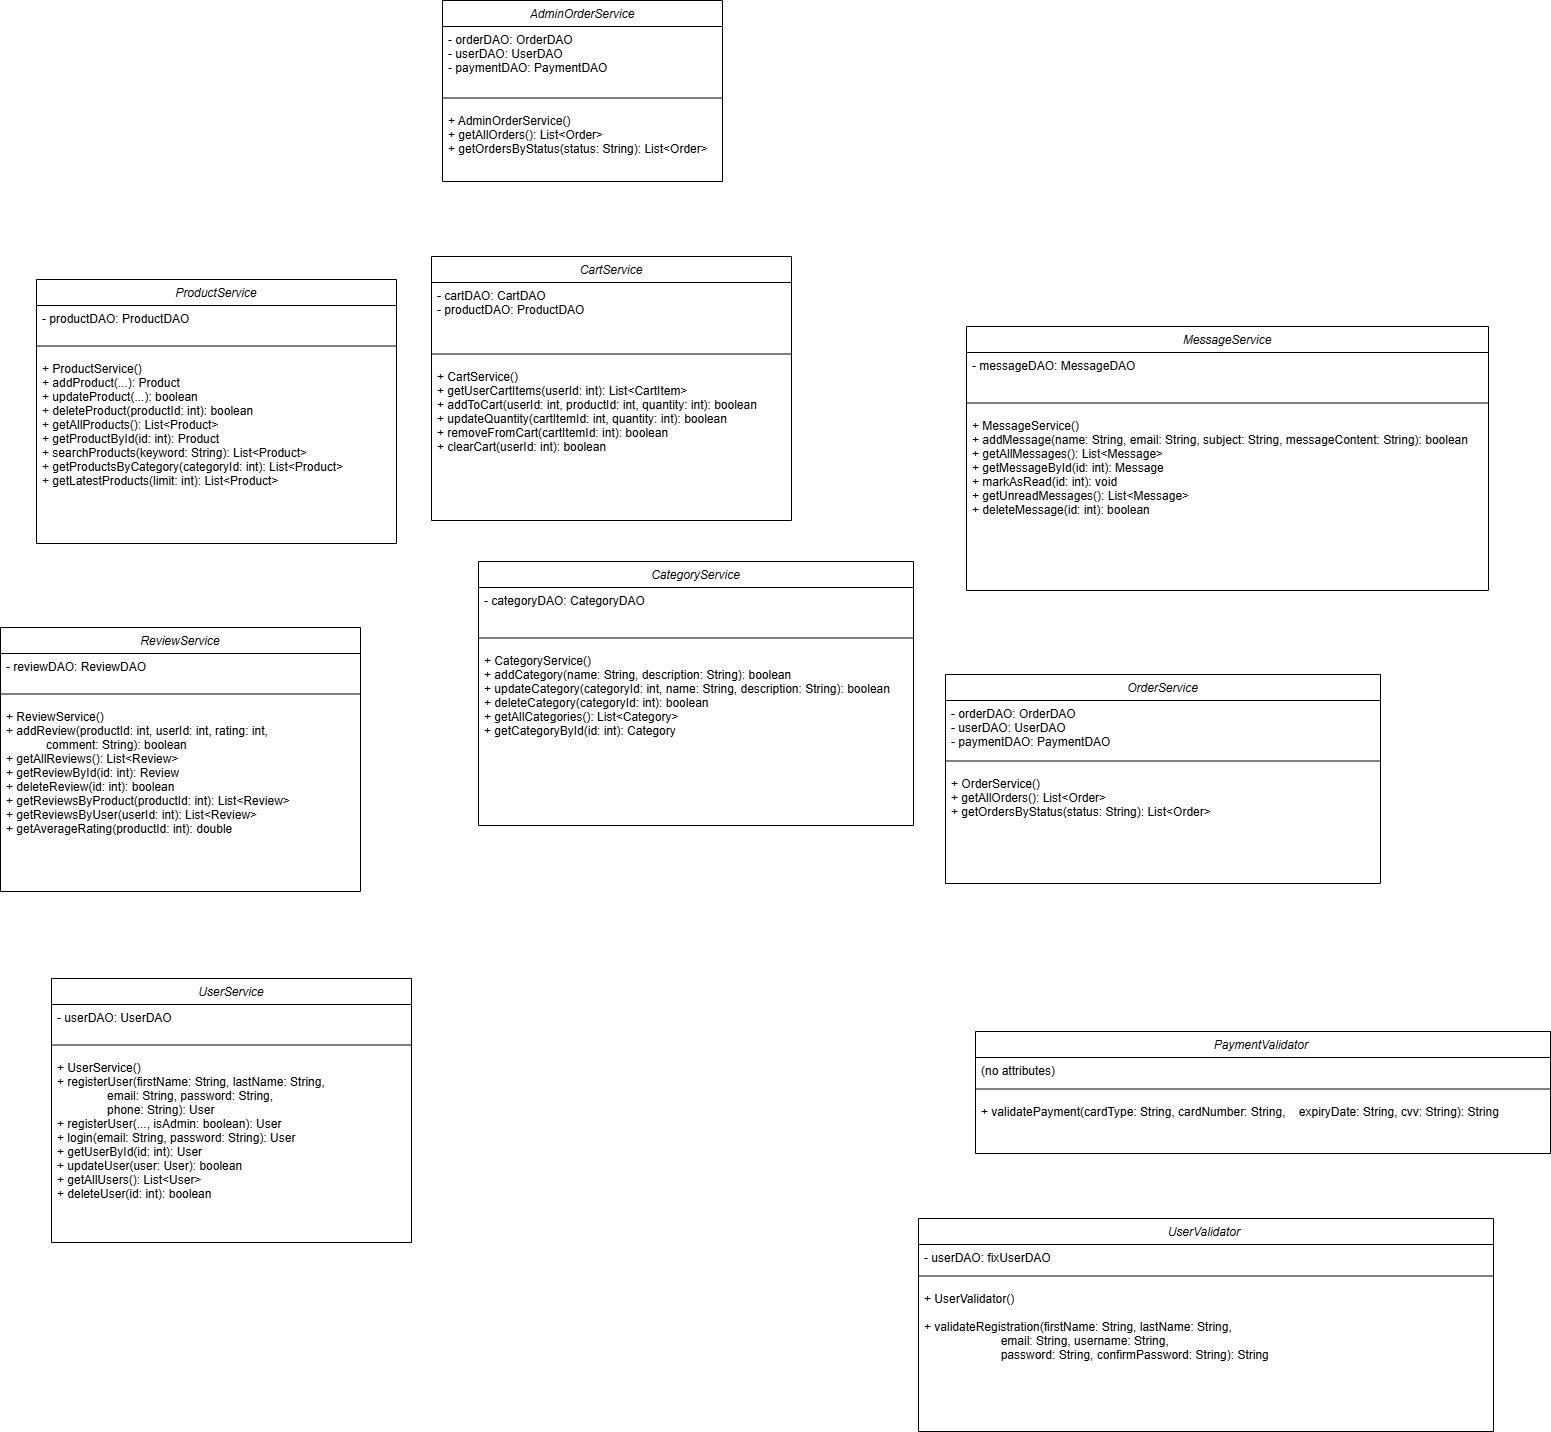

The diagram above was exported from draw.io. Its source (the exported page's mxGraphModel, read from the mxfile embedded in the PNG):
<mxGraphModel dx="967" dy="732" grid="0" gridSize="10" guides="1" tooltips="1" connect="1" arrows="1" fold="1" page="0" pageScale="1" pageWidth="827" pageHeight="1169" math="0" shadow="0">
  <root>
    <mxCell id="0" />
    <mxCell id="1" parent="0" />
    <mxCell id="VjlDtEjhxGxCTwvkPkEc-1" value="AdminOrderService" style="swimlane;fontStyle=2;align=center;verticalAlign=top;childLayout=stackLayout;horizontal=1;startSize=26;horizontalStack=0;resizeParent=1;resizeLast=0;collapsible=1;marginBottom=0;rounded=0;shadow=0;strokeWidth=1;" vertex="1" parent="1">
      <mxGeometry x="879" y="26" width="280" height="181" as="geometry">
        <mxRectangle x="230" y="140" width="160" height="26" as="alternateBounds" />
      </mxGeometry>
    </mxCell>
    <mxCell id="VjlDtEjhxGxCTwvkPkEc-2" value="- orderDAO: OrderDAO  &#10;- userDAO: UserDAO  &#10;- paymentDAO: PaymentDAO  " style="text;align=left;verticalAlign=top;spacingLeft=4;spacingRight=4;overflow=hidden;rotatable=0;points=[[0,0.5],[1,0.5]];portConstraint=eastwest;rounded=0;shadow=0;html=0;" vertex="1" parent="VjlDtEjhxGxCTwvkPkEc-1">
      <mxGeometry y="26" width="280" height="62" as="geometry" />
    </mxCell>
    <mxCell id="VjlDtEjhxGxCTwvkPkEc-4" value="" style="line;html=1;strokeWidth=1;align=left;verticalAlign=middle;spacingTop=-1;spacingLeft=3;spacingRight=3;rotatable=0;labelPosition=right;points=[];portConstraint=eastwest;" vertex="1" parent="VjlDtEjhxGxCTwvkPkEc-1">
      <mxGeometry y="88" width="280" height="19" as="geometry" />
    </mxCell>
    <mxCell id="VjlDtEjhxGxCTwvkPkEc-5" value="+ AdminOrderService()  &#10;+ getAllOrders(): List&lt;Order&gt;  &#10;+ getOrdersByStatus(status: String): List&lt;Order&gt;  " style="text;align=left;verticalAlign=top;spacingLeft=4;spacingRight=4;overflow=hidden;rotatable=0;points=[[0,0.5],[1,0.5]];portConstraint=eastwest;" vertex="1" parent="VjlDtEjhxGxCTwvkPkEc-1">
      <mxGeometry y="107" width="280" height="68" as="geometry" />
    </mxCell>
    <mxCell id="VjlDtEjhxGxCTwvkPkEc-8" value="CartService" style="swimlane;fontStyle=2;align=center;verticalAlign=top;childLayout=stackLayout;horizontal=1;startSize=26;horizontalStack=0;resizeParent=1;resizeLast=0;collapsible=1;marginBottom=0;rounded=0;shadow=0;strokeWidth=1;" vertex="1" parent="1">
      <mxGeometry x="868" y="282" width="360" height="264" as="geometry">
        <mxRectangle x="230" y="140" width="160" height="26" as="alternateBounds" />
      </mxGeometry>
    </mxCell>
    <mxCell id="VjlDtEjhxGxCTwvkPkEc-9" value="- cartDAO: CartDAO  &#10;- productDAO: ProductDAO" style="text;align=left;verticalAlign=top;spacingLeft=4;spacingRight=4;overflow=hidden;rotatable=0;points=[[0,0.5],[1,0.5]];portConstraint=eastwest;rounded=0;shadow=0;html=0;" vertex="1" parent="VjlDtEjhxGxCTwvkPkEc-8">
      <mxGeometry y="26" width="360" height="62" as="geometry" />
    </mxCell>
    <mxCell id="VjlDtEjhxGxCTwvkPkEc-10" value="" style="line;html=1;strokeWidth=1;align=left;verticalAlign=middle;spacingTop=-1;spacingLeft=3;spacingRight=3;rotatable=0;labelPosition=right;points=[];portConstraint=eastwest;" vertex="1" parent="VjlDtEjhxGxCTwvkPkEc-8">
      <mxGeometry y="88" width="360" height="19" as="geometry" />
    </mxCell>
    <mxCell id="VjlDtEjhxGxCTwvkPkEc-11" value="+ CartService()  &#10;+ getUserCartItems(userId: int): List&lt;CartItem&gt;  &#10;+ addToCart(userId: int, productId: int, quantity: int): boolean  &#10;+ updateQuantity(cartItemId: int, quantity: int): boolean  &#10;+ removeFromCart(cartItemId: int): boolean  &#10;+ clearCart(userId: int): boolean  " style="text;align=left;verticalAlign=top;spacingLeft=4;spacingRight=4;overflow=hidden;rotatable=0;points=[[0,0.5],[1,0.5]];portConstraint=eastwest;" vertex="1" parent="VjlDtEjhxGxCTwvkPkEc-8">
      <mxGeometry y="107" width="360" height="103" as="geometry" />
    </mxCell>
    <mxCell id="VjlDtEjhxGxCTwvkPkEc-12" value="CategoryService" style="swimlane;fontStyle=2;align=center;verticalAlign=top;childLayout=stackLayout;horizontal=1;startSize=26;horizontalStack=0;resizeParent=1;resizeLast=0;collapsible=1;marginBottom=0;rounded=0;shadow=0;strokeWidth=1;" vertex="1" parent="1">
      <mxGeometry x="915" y="587" width="435" height="264" as="geometry">
        <mxRectangle x="230" y="140" width="160" height="26" as="alternateBounds" />
      </mxGeometry>
    </mxCell>
    <mxCell id="VjlDtEjhxGxCTwvkPkEc-13" value="- categoryDAO: CategoryDAO " style="text;align=left;verticalAlign=top;spacingLeft=4;spacingRight=4;overflow=hidden;rotatable=0;points=[[0,0.5],[1,0.5]];portConstraint=eastwest;rounded=0;shadow=0;html=0;" vertex="1" parent="VjlDtEjhxGxCTwvkPkEc-12">
      <mxGeometry y="26" width="435" height="41" as="geometry" />
    </mxCell>
    <mxCell id="VjlDtEjhxGxCTwvkPkEc-14" value="" style="line;html=1;strokeWidth=1;align=left;verticalAlign=middle;spacingTop=-1;spacingLeft=3;spacingRight=3;rotatable=0;labelPosition=right;points=[];portConstraint=eastwest;" vertex="1" parent="VjlDtEjhxGxCTwvkPkEc-12">
      <mxGeometry y="67" width="435" height="19" as="geometry" />
    </mxCell>
    <mxCell id="VjlDtEjhxGxCTwvkPkEc-15" value="+ CategoryService()  &#10;+ addCategory(name: String, description: String): boolean  &#10;+ updateCategory(categoryId: int, name: String, description: String): boolean  &#10;+ deleteCategory(categoryId: int): boolean  &#10;+ getAllCategories(): List&lt;Category&gt;  &#10;+ getCategoryById(id: int): Category  " style="text;align=left;verticalAlign=top;spacingLeft=4;spacingRight=4;overflow=hidden;rotatable=0;points=[[0,0.5],[1,0.5]];portConstraint=eastwest;" vertex="1" parent="VjlDtEjhxGxCTwvkPkEc-12">
      <mxGeometry y="86" width="435" height="103" as="geometry" />
    </mxCell>
    <mxCell id="VjlDtEjhxGxCTwvkPkEc-16" value="MessageService" style="swimlane;fontStyle=2;align=center;verticalAlign=top;childLayout=stackLayout;horizontal=1;startSize=26;horizontalStack=0;resizeParent=1;resizeLast=0;collapsible=1;marginBottom=0;rounded=0;shadow=0;strokeWidth=1;" vertex="1" parent="1">
      <mxGeometry x="1403" y="352" width="522" height="264" as="geometry">
        <mxRectangle x="230" y="140" width="160" height="26" as="alternateBounds" />
      </mxGeometry>
    </mxCell>
    <mxCell id="VjlDtEjhxGxCTwvkPkEc-17" value="- messageDAO: MessageDAO  &#10;" style="text;align=left;verticalAlign=top;spacingLeft=4;spacingRight=4;overflow=hidden;rotatable=0;points=[[0,0.5],[1,0.5]];portConstraint=eastwest;rounded=0;shadow=0;html=0;" vertex="1" parent="VjlDtEjhxGxCTwvkPkEc-16">
      <mxGeometry y="26" width="522" height="41" as="geometry" />
    </mxCell>
    <mxCell id="VjlDtEjhxGxCTwvkPkEc-18" value="" style="line;html=1;strokeWidth=1;align=left;verticalAlign=middle;spacingTop=-1;spacingLeft=3;spacingRight=3;rotatable=0;labelPosition=right;points=[];portConstraint=eastwest;" vertex="1" parent="VjlDtEjhxGxCTwvkPkEc-16">
      <mxGeometry y="67" width="522" height="19" as="geometry" />
    </mxCell>
    <mxCell id="VjlDtEjhxGxCTwvkPkEc-19" value="+ MessageService()  &#10;+ addMessage(name: String, email: String, subject: String, messageContent: String): boolean  &#10;+ getAllMessages(): List&lt;Message&gt;  &#10;+ getMessageById(id: int): Message  &#10;+ markAsRead(id: int): void  &#10;+ getUnreadMessages(): List&lt;Message&gt;  &#10;+ deleteMessage(id: int): boolean  " style="text;align=left;verticalAlign=top;spacingLeft=4;spacingRight=4;overflow=hidden;rotatable=0;points=[[0,0.5],[1,0.5]];portConstraint=eastwest;" vertex="1" parent="VjlDtEjhxGxCTwvkPkEc-16">
      <mxGeometry y="86" width="522" height="103" as="geometry" />
    </mxCell>
    <mxCell id="VjlDtEjhxGxCTwvkPkEc-20" value="OrderService" style="swimlane;fontStyle=2;align=center;verticalAlign=top;childLayout=stackLayout;horizontal=1;startSize=26;horizontalStack=0;resizeParent=1;resizeLast=0;collapsible=1;marginBottom=0;rounded=0;shadow=0;strokeWidth=1;" vertex="1" parent="1">
      <mxGeometry x="1382" y="700" width="435" height="209" as="geometry">
        <mxRectangle x="230" y="140" width="160" height="26" as="alternateBounds" />
      </mxGeometry>
    </mxCell>
    <mxCell id="VjlDtEjhxGxCTwvkPkEc-21" value="- orderDAO: OrderDAO  &#10;- userDAO: UserDAO  &#10;- paymentDAO: PaymentDAO  " style="text;align=left;verticalAlign=top;spacingLeft=4;spacingRight=4;overflow=hidden;rotatable=0;points=[[0,0.5],[1,0.5]];portConstraint=eastwest;rounded=0;shadow=0;html=0;" vertex="1" parent="VjlDtEjhxGxCTwvkPkEc-20">
      <mxGeometry y="26" width="435" height="51" as="geometry" />
    </mxCell>
    <mxCell id="VjlDtEjhxGxCTwvkPkEc-22" value="" style="line;html=1;strokeWidth=1;align=left;verticalAlign=middle;spacingTop=-1;spacingLeft=3;spacingRight=3;rotatable=0;labelPosition=right;points=[];portConstraint=eastwest;" vertex="1" parent="VjlDtEjhxGxCTwvkPkEc-20">
      <mxGeometry y="77" width="435" height="19" as="geometry" />
    </mxCell>
    <mxCell id="VjlDtEjhxGxCTwvkPkEc-23" value="+ OrderService()  &#10;+ getAllOrders(): List&lt;Order&gt;  &#10;+ getOrdersByStatus(status: String): List&lt;Order&gt; " style="text;align=left;verticalAlign=top;spacingLeft=4;spacingRight=4;overflow=hidden;rotatable=0;points=[[0,0.5],[1,0.5]];portConstraint=eastwest;" vertex="1" parent="VjlDtEjhxGxCTwvkPkEc-20">
      <mxGeometry y="96" width="435" height="60" as="geometry" />
    </mxCell>
    <mxCell id="6cW3v6W1cu9MLwX0In5w-2" value=" PaymentValidator  " style="swimlane;fontStyle=2;align=center;verticalAlign=top;childLayout=stackLayout;horizontal=1;startSize=26;horizontalStack=0;resizeParent=1;resizeLast=0;collapsible=1;marginBottom=0;rounded=0;shadow=0;strokeWidth=1;" vertex="1" parent="1">
      <mxGeometry x="1412" y="1057" width="575" height="122" as="geometry">
        <mxRectangle x="230" y="140" width="160" height="26" as="alternateBounds" />
      </mxGeometry>
    </mxCell>
    <mxCell id="6cW3v6W1cu9MLwX0In5w-3" value="(no attributes)" style="text;align=left;verticalAlign=top;spacingLeft=4;spacingRight=4;overflow=hidden;rotatable=0;points=[[0,0.5],[1,0.5]];portConstraint=eastwest;rounded=0;shadow=0;html=0;" vertex="1" parent="6cW3v6W1cu9MLwX0In5w-2">
      <mxGeometry y="26" width="575" height="22" as="geometry" />
    </mxCell>
    <mxCell id="6cW3v6W1cu9MLwX0In5w-4" value="" style="line;html=1;strokeWidth=1;align=left;verticalAlign=middle;spacingTop=-1;spacingLeft=3;spacingRight=3;rotatable=0;labelPosition=right;points=[];portConstraint=eastwest;" vertex="1" parent="6cW3v6W1cu9MLwX0In5w-2">
      <mxGeometry y="48" width="575" height="19" as="geometry" />
    </mxCell>
    <mxCell id="6cW3v6W1cu9MLwX0In5w-5" value="+ validatePayment(cardType: String, cardNumber: String,    expiryDate: String, cvv: String): String  " style="text;align=left;verticalAlign=top;spacingLeft=4;spacingRight=4;overflow=hidden;rotatable=0;points=[[0,0.5],[1,0.5]];portConstraint=eastwest;" vertex="1" parent="6cW3v6W1cu9MLwX0In5w-2">
      <mxGeometry y="67" width="575" height="46" as="geometry" />
    </mxCell>
    <mxCell id="6cW3v6W1cu9MLwX0In5w-6" value="ProductService" style="swimlane;fontStyle=2;align=center;verticalAlign=top;childLayout=stackLayout;horizontal=1;startSize=26;horizontalStack=0;resizeParent=1;resizeLast=0;collapsible=1;marginBottom=0;rounded=0;shadow=0;strokeWidth=1;" vertex="1" parent="1">
      <mxGeometry x="473" y="305" width="360" height="264" as="geometry">
        <mxRectangle x="230" y="140" width="160" height="26" as="alternateBounds" />
      </mxGeometry>
    </mxCell>
    <mxCell id="6cW3v6W1cu9MLwX0In5w-7" value="- productDAO: ProductDAO  " style="text;align=left;verticalAlign=top;spacingLeft=4;spacingRight=4;overflow=hidden;rotatable=0;points=[[0,0.5],[1,0.5]];portConstraint=eastwest;rounded=0;shadow=0;html=0;" vertex="1" parent="6cW3v6W1cu9MLwX0In5w-6">
      <mxGeometry y="26" width="360" height="31" as="geometry" />
    </mxCell>
    <mxCell id="6cW3v6W1cu9MLwX0In5w-8" value="" style="line;html=1;strokeWidth=1;align=left;verticalAlign=middle;spacingTop=-1;spacingLeft=3;spacingRight=3;rotatable=0;labelPosition=right;points=[];portConstraint=eastwest;" vertex="1" parent="6cW3v6W1cu9MLwX0In5w-6">
      <mxGeometry y="57" width="360" height="19" as="geometry" />
    </mxCell>
    <mxCell id="6cW3v6W1cu9MLwX0In5w-9" value="+ ProductService()  &#10;+ addProduct(...): Product  &#10;+ updateProduct(...): boolean  &#10;+ deleteProduct(productId: int): boolean  &#10;+ getAllProducts(): List&lt;Product&gt;  &#10;+ getProductById(id: int): Product  &#10;+ searchProducts(keyword: String): List&lt;Product&gt;  &#10;+ getProductsByCategory(categoryId: int): List&lt;Product&gt;  &#10;+ getLatestProducts(limit: int): List&lt;Product&gt; " style="text;align=left;verticalAlign=top;spacingLeft=4;spacingRight=4;overflow=hidden;rotatable=0;points=[[0,0.5],[1,0.5]];portConstraint=eastwest;" vertex="1" parent="6cW3v6W1cu9MLwX0In5w-6">
      <mxGeometry y="76" width="360" height="156" as="geometry" />
    </mxCell>
    <mxCell id="6cW3v6W1cu9MLwX0In5w-10" value="ReviewService" style="swimlane;fontStyle=2;align=center;verticalAlign=top;childLayout=stackLayout;horizontal=1;startSize=26;horizontalStack=0;resizeParent=1;resizeLast=0;collapsible=1;marginBottom=0;rounded=0;shadow=0;strokeWidth=1;" vertex="1" parent="1">
      <mxGeometry x="437" y="653" width="360" height="264" as="geometry">
        <mxRectangle x="230" y="140" width="160" height="26" as="alternateBounds" />
      </mxGeometry>
    </mxCell>
    <mxCell id="6cW3v6W1cu9MLwX0In5w-11" value="- reviewDAO: ReviewDAO" style="text;align=left;verticalAlign=top;spacingLeft=4;spacingRight=4;overflow=hidden;rotatable=0;points=[[0,0.5],[1,0.5]];portConstraint=eastwest;rounded=0;shadow=0;html=0;" vertex="1" parent="6cW3v6W1cu9MLwX0In5w-10">
      <mxGeometry y="26" width="360" height="31" as="geometry" />
    </mxCell>
    <mxCell id="6cW3v6W1cu9MLwX0In5w-12" value="" style="line;html=1;strokeWidth=1;align=left;verticalAlign=middle;spacingTop=-1;spacingLeft=3;spacingRight=3;rotatable=0;labelPosition=right;points=[];portConstraint=eastwest;" vertex="1" parent="6cW3v6W1cu9MLwX0In5w-10">
      <mxGeometry y="57" width="360" height="19" as="geometry" />
    </mxCell>
    <mxCell id="6cW3v6W1cu9MLwX0In5w-13" value="+ ReviewService()  &#10;+ addReview(productId: int, userId: int, rating: int,  &#10;            comment: String): boolean  &#10;+ getAllReviews(): List&lt;Review&gt;  &#10;+ getReviewById(id: int): Review  &#10;+ deleteReview(id: int): boolean  &#10;+ getReviewsByProduct(productId: int): List&lt;Review&gt;  &#10;+ getReviewsByUser(userId: int): List&lt;Review&gt;  &#10;+ getAverageRating(productId: int): double  " style="text;align=left;verticalAlign=top;spacingLeft=4;spacingRight=4;overflow=hidden;rotatable=0;points=[[0,0.5],[1,0.5]];portConstraint=eastwest;" vertex="1" parent="6cW3v6W1cu9MLwX0In5w-10">
      <mxGeometry y="76" width="360" height="163" as="geometry" />
    </mxCell>
    <mxCell id="6cW3v6W1cu9MLwX0In5w-14" value="UserService" style="swimlane;fontStyle=2;align=center;verticalAlign=top;childLayout=stackLayout;horizontal=1;startSize=26;horizontalStack=0;resizeParent=1;resizeLast=0;collapsible=1;marginBottom=0;rounded=0;shadow=0;strokeWidth=1;" vertex="1" parent="1">
      <mxGeometry x="488" y="1004" width="360" height="264" as="geometry">
        <mxRectangle x="230" y="140" width="160" height="26" as="alternateBounds" />
      </mxGeometry>
    </mxCell>
    <mxCell id="6cW3v6W1cu9MLwX0In5w-15" value="- userDAO: UserDAO " style="text;align=left;verticalAlign=top;spacingLeft=4;spacingRight=4;overflow=hidden;rotatable=0;points=[[0,0.5],[1,0.5]];portConstraint=eastwest;rounded=0;shadow=0;html=0;" vertex="1" parent="6cW3v6W1cu9MLwX0In5w-14">
      <mxGeometry y="26" width="360" height="31" as="geometry" />
    </mxCell>
    <mxCell id="6cW3v6W1cu9MLwX0In5w-16" value="" style="line;html=1;strokeWidth=1;align=left;verticalAlign=middle;spacingTop=-1;spacingLeft=3;spacingRight=3;rotatable=0;labelPosition=right;points=[];portConstraint=eastwest;" vertex="1" parent="6cW3v6W1cu9MLwX0In5w-14">
      <mxGeometry y="57" width="360" height="19" as="geometry" />
    </mxCell>
    <mxCell id="6cW3v6W1cu9MLwX0In5w-17" value="+ UserService()  &#10;+ registerUser(firstName: String, lastName: String,  &#10;               email: String, password: String,  &#10;               phone: String): User  &#10;+ registerUser(..., isAdmin: boolean): User  &#10;+ login(email: String, password: String): User  &#10;+ getUserById(id: int): User  &#10;+ updateUser(user: User): boolean  &#10;+ getAllUsers(): List&lt;User&gt;  &#10;+ deleteUser(id: int): boolean  " style="text;align=left;verticalAlign=top;spacingLeft=4;spacingRight=4;overflow=hidden;rotatable=0;points=[[0,0.5],[1,0.5]];portConstraint=eastwest;" vertex="1" parent="6cW3v6W1cu9MLwX0In5w-14">
      <mxGeometry y="76" width="360" height="163" as="geometry" />
    </mxCell>
    <mxCell id="6cW3v6W1cu9MLwX0In5w-18" value=" UserValidator  " style="swimlane;fontStyle=2;align=center;verticalAlign=top;childLayout=stackLayout;horizontal=1;startSize=26;horizontalStack=0;resizeParent=1;resizeLast=0;collapsible=1;marginBottom=0;rounded=0;shadow=0;strokeWidth=1;" vertex="1" parent="1">
      <mxGeometry x="1355" y="1244" width="575" height="213" as="geometry">
        <mxRectangle x="230" y="140" width="160" height="26" as="alternateBounds" />
      </mxGeometry>
    </mxCell>
    <mxCell id="6cW3v6W1cu9MLwX0In5w-19" value="- userDAO: fixUserDAO " style="text;align=left;verticalAlign=top;spacingLeft=4;spacingRight=4;overflow=hidden;rotatable=0;points=[[0,0.5],[1,0.5]];portConstraint=eastwest;rounded=0;shadow=0;html=0;" vertex="1" parent="6cW3v6W1cu9MLwX0In5w-18">
      <mxGeometry y="26" width="575" height="22" as="geometry" />
    </mxCell>
    <mxCell id="6cW3v6W1cu9MLwX0In5w-20" value="" style="line;html=1;strokeWidth=1;align=left;verticalAlign=middle;spacingTop=-1;spacingLeft=3;spacingRight=3;rotatable=0;labelPosition=right;points=[];portConstraint=eastwest;" vertex="1" parent="6cW3v6W1cu9MLwX0In5w-18">
      <mxGeometry y="48" width="575" height="19" as="geometry" />
    </mxCell>
    <mxCell id="6cW3v6W1cu9MLwX0In5w-21" value="+ UserValidator()  &#10;&#10;+ validateRegistration(firstName: String, lastName: String,  &#10;                       email: String, username: String,  &#10;                       password: String, confirmPassword: String): String  " style="text;align=left;verticalAlign=top;spacingLeft=4;spacingRight=4;overflow=hidden;rotatable=0;points=[[0,0.5],[1,0.5]];portConstraint=eastwest;" vertex="1" parent="6cW3v6W1cu9MLwX0In5w-18">
      <mxGeometry y="67" width="575" height="99" as="geometry" />
    </mxCell>
  </root>
</mxGraphModel>